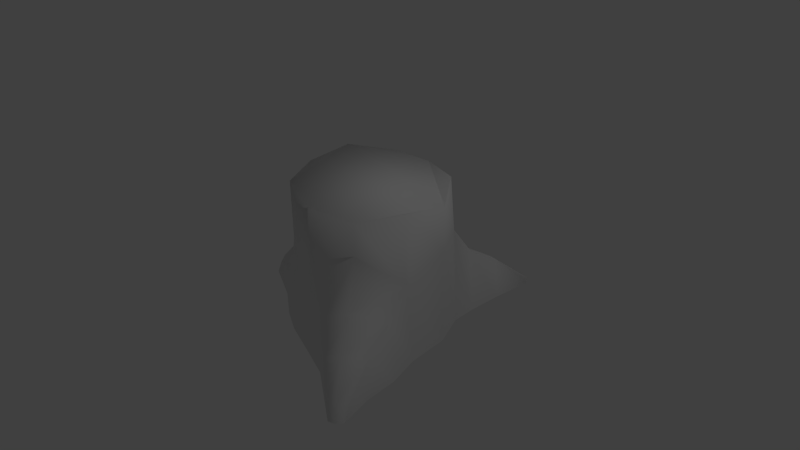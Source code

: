 # Source: akar_pohon_2.blend  (saved by Blender 2.75.0; exported with 4.5.12 LTS)
import bpy
from mathutils import Matrix  # noqa: F401  (used for matrix-valued properties, if any)

bpy.ops.wm.read_factory_settings(use_empty=True)
scene = bpy.context.scene
scene.name = 'Scene'

# ---- collections
col_collection_1 = bpy.data.collections.new('Collection 1'); scene.collection.children.link(col_collection_1)

# ---- materials (node trees are filled in below, after node groups)
mat_material = bpy.data.materials.new('Material')
mat_material.alpha_threshold = 0.0
mat_material.use_transparent_shadow = False
mat_material.roughness = 0.5

# ---- material node trees

# ---- world
world_world = bpy.data.worlds.new('World'); scene.world = world_world
world_world.color = (0.05088, 0.05088, 0.05088)
world_world.use_sun_shadow = False
world_world.sun_shadow_jitter_overblur = 0.0
world_world.cycles.sampling_method = 'MANUAL'
world_world.cycles.sample_map_resolution = 256

# ---- cameras
cam_camera = bpy.data.cameras.new('Camera')
cam_camera.clip_end = 100.0
cam_camera.lens = 35.0
cam_camera.sensor_width = 32.0
cam_camera.sensor_height = 18.0
cam_camera.ortho_scale = 7.314
cam_camera.dof.focus_distance = 0.0
cam_camera.dof.aperture_fstop = 128.0

# ---- lights
light_lamp = bpy.data.lights.new('Lamp', 'POINT')
light_lamp.transmission_factor = 0.0
light_lamp.cutoff_distance = 30.0
light_lamp.energy = 100.0
light_lamp.shadow_buffer_clip_start = 1.001
light_lamp.shadow_soft_size = 0.1
light_lamp.shadow_maximum_resolution = 0.006
light_lamp.use_absolute_resolution = True
light_lamp.cycles.use_multiple_importance_sampling = False

# ---- meshes
me_cylinder = bpy.data.meshes.new('Cylinder')
me_cylinder.from_pydata([(-0.1905, 1.105, -1.01), (0.0, 1.0, 1.0), (0.7383, 0.7713, -1.01), (0.5855, 0.8057, 1.018), (0.9511, 0.309, -1.01), (0.9633, 0.2982, 0.9018), (1.019, -0.2951, -1.01), (0.9511, -0.309, 1.0), (0.5919, -0.8021, 0.9244), (-0.03284, -1.103, -1.01), (-8.742e-08, -1.0, 1.0), (-0.6065, -0.8982, -1.01), (-0.5878, -0.809, 1.094), (-0.8338, -0.2933, 1.14), (-0.8376, 0.3363, 1.192), (-0.5878, 0.809, -1.01), (-0.4705, 0.8247, 1.078), (-0.04737, 1.067, 0.4088), (0.6352, 0.8255, 0.2698), (0.9511, 0.309, 0.2803), (0.9511, -0.309, 0.04432), (0.5878, -0.809, 0.4978), (0.001412, -1.003, 0.29), (-0.577, -0.8139, 0.3167), (-0.9549, -0.2919, 0.5738), (-0.9511, 0.309, 0.5727), (-0.5257, 0.8217, 0.2953), (1.311, -1.57, -0.8205), (1.337, -1.666, -1.01), (1.277, -1.749, -1.01), (1.235, -1.676, -0.768), (1.18, -1.78, -1.01), (1.112, -1.724, -0.8153), (0.4495, -1.212, -0.2424), (0.7603, -1.473, -0.5078), (1.031, -1.416, -0.3871), (0.8035, -1.098, -0.06914), (1.159, -0.7431, -1.01), (1.208, -1.214, -1.01), (0.3934, -1.26, -1.01), (0.7868, -1.52, -1.01), (1.191, -1.15, -0.4536), (1.063, -0.7098, -0.2515), (0.6766, 2.242, -1.01), (0.7737, 2.21, -1.01), (0.7737, 2.21, -0.9149), (0.6766, 2.242, -0.9149), (0.08706, 1.396, -1.01), (0.3462, 1.793, -1.01), (0.7252, 1.627, -1.01), (0.7169, 1.125, -1.01), (0.6302, 1.179, -0.174), (0.6598, 1.651, -0.4572), (0.4303, 1.745, -0.499), (0.1971, 1.325, -0.2448), (-1.863, -0.1629, -0.7906), (-2.007, -0.1244, -1.01), (-2.081, -0.02226, -1.01), (-1.952, -0.03261, -0.7597), (-2.081, 0.104, -1.01), (-1.972, 0.1183, -0.7494), (-2.007, 0.2062, -1.01), (-1.908, 0.2524, -0.7856), (-1.343, -0.3693, -0.5679), (-0.901, -0.6157, -0.07069), (-1.186, -0.244, 0.03577), (-1.529, -0.105, -0.3683), (-0.8981, 0.6781, -0.08616), (-1.35, 0.4183, -0.5267), (-1.541, 0.2212, -0.3781), (-1.191, 0.2642, 0.03819), (-0.9545, -0.7173, -1.01), (-1.395, -0.4199, -1.01), (-0.9726, 0.7674, -1.01), (-1.427, 0.5267, -1.01)], [], [(17, 1, 3, 18), (18, 3, 5, 19), (19, 5, 7, 20), (20, 7, 8, 21), (21, 8, 10, 22), (22, 10, 12, 23), (23, 12, 13, 24), (24, 13, 14, 25), (25, 14, 16, 26), (26, 16, 1, 17), (15, 26, 17, 0), (69, 68, 62, 60), (63, 66, 58, 55), (9, 22, 23, 11), (35, 34, 32, 30), (4, 19, 20, 6), (2, 18, 19, 4), (29, 30, 32, 31), (28, 27, 30, 29), (34, 40, 31, 32), (41, 35, 30, 27), (38, 41, 27, 28), (6, 20, 42, 37), (37, 42, 41, 38), (20, 21, 36, 42), (42, 36, 35, 41), (22, 9, 39, 33), (33, 39, 40, 34), (21, 22, 33, 36), (36, 33, 34, 35), (43, 46, 45, 44), (53, 52, 45, 46), (52, 49, 44, 45), (48, 53, 46, 43), (0, 17, 54, 47), (47, 54, 53, 48), (18, 2, 50, 51), (51, 50, 49, 52), (17, 18, 51, 54), (54, 51, 52, 53), (59, 60, 62, 61), (57, 58, 60, 59), (56, 55, 58, 57), (66, 69, 60, 58), (72, 63, 55, 56), (68, 74, 61, 62), (26, 15, 73, 67), (67, 73, 74, 68), (11, 23, 64, 71), (71, 64, 63, 72), (24, 25, 70, 65), (65, 70, 69, 66), (23, 24, 65, 64), (64, 65, 66, 63), (25, 26, 67, 70), (70, 67, 68, 69), (3, 1, 16, 14, 13, 12, 10, 8, 7, 5)])
me_cylinder.polygons.foreach_set('use_smooth', [True] * 57)
_uv = me_cylinder.uv_layers.new(name='UVMap')
_uv.uv.foreach_set('vector', [0.5757, 0.2637, 0.518, 0.2701, 0.5017, 0.2395, 0.5375, 0.1854, 0.5375, 0.1854, 0.5017, 0.2395, 0.4721, 0.2203, 0.4767, 0.174, 0.4767, 0.174, 0.4721, 0.2203, 0.438, 0.2283, 0.4143, 0.1562, 0.4143, 0.1562, 0.438, 0.2283, 0.4078, 0.2485, 0.3754, 0.2259, 0.3754, 0.2259, 0.4078, 0.2485, 0.3988, 0.284, 0.3433, 0.2849, 0.3433, 0.2849, 0.3988, 0.284, 0.4134, 0.3139, 0.3588, 0.3455, 0.3588, 0.3455, 0.4134, 0.3139, 0.4442, 0.3276, 0.4305, 0.3792, 0.4305, 0.3792, 0.4442, 0.3276, 0.4805, 0.3213, 0.5026, 0.3792, 0.5026, 0.3792, 0.4805, 0.3213, 0.5105, 0.3001, 0.5749, 0.3295, 0.5749, 0.3295, 0.5105, 0.3001, 0.518, 0.2701, 0.5757, 0.2637, 0.7256, 0.3715, 0.5749, 0.3295, 0.5757, 0.2637, 0.739, 0.3137, 0.1697, 0.6176, 0.1867, 0.6551, 0.1106, 0.6478, 0.1025, 0.633, 0.1263, 0.5356, 0.1534, 0.5774, 0.0956, 0.6173, 0.09069, 0.5996, 0.212, 0.3125, 0.3433, 0.2849, 0.3588, 0.3455, 0.225, 0.3738, 0.7976, 0.7983, 0.7771, 0.8281, 0.7409, 0.7789, 0.7514, 0.7672, 0.4825, 0.04461, 0.4767, 0.174, 0.4143, 0.1562, 0.4175, 0.04317, 0.5365, 0.04735, 0.5375, 0.1854, 0.4767, 0.174, 0.4825, 0.04461, 0.7252, 0.7515, 0.7514, 0.7672, 0.7409, 0.7789, 0.7198, 0.7636, 0.7339, 0.7415, 0.7576, 0.7526, 0.7514, 0.7672, 0.7252, 0.7515, 0.7771, 0.8281, 0.7142, 0.8223, 0.7198, 0.7636, 0.7409, 0.7789, 0.8213, 0.7687, 0.7976, 0.7983, 0.7514, 0.7672, 0.7576, 0.7526, 0.7839, 0.7105, 0.8213, 0.7687, 0.7576, 0.7526, 0.7339, 0.7415, 0.8923, 0.661, 0.9492, 0.7827, 0.8846, 0.772, 0.8384, 0.685, 0.8384, 0.685, 0.8846, 0.772, 0.8213, 0.7687, 0.7839, 0.7105, 0.9492, 0.7827, 0.9315, 0.8779, 0.8534, 0.8336, 0.8846, 0.772, 0.8846, 0.772, 0.8534, 0.8336, 0.7976, 0.7983, 0.8213, 0.7687, 0.8844, 0.947, 0.7142, 0.9399, 0.7152, 0.8825, 0.8167, 0.8772, 0.8167, 0.8772, 0.7152, 0.8825, 0.7142, 0.8223, 0.7771, 0.8281, 0.9315, 0.8779, 0.8844, 0.947, 0.8167, 0.8772, 0.8534, 0.8336, 0.8534, 0.8336, 0.8167, 0.8772, 0.7771, 0.8281, 0.7976, 0.7983, 0.6064, 0.4326, 0.6048, 0.4421, 0.5956, 0.4429, 0.5937, 0.4326, 0.6169, 0.5097, 0.5869, 0.516, 0.5956, 0.4429, 0.6048, 0.4421, 0.5869, 0.516, 0.5404, 0.4656, 0.5937, 0.4326, 0.5956, 0.4429, 0.6567, 0.461, 0.6169, 0.5097, 0.6048, 0.4421, 0.6064, 0.4326, 0.7423, 0.5225, 0.6414, 0.6843, 0.638, 0.5818, 0.7017, 0.4969, 0.7017, 0.4969, 0.638, 0.5818, 0.6169, 0.5097, 0.6567, 0.461, 0.5556, 0.6634, 0.4595, 0.5288, 0.4941, 0.5043, 0.5689, 0.5902, 0.5689, 0.5902, 0.4941, 0.5043, 0.5404, 0.4656, 0.5869, 0.516, 0.6414, 0.6843, 0.5556, 0.6634, 0.5689, 0.5902, 0.638, 0.5818, 0.638, 0.5818, 0.5689, 0.5902, 0.5869, 0.516, 0.6169, 0.5097, 0.07212, 0.6464, 0.1025, 0.633, 0.1106, 0.6478, 0.08265, 0.6588, 0.06554, 0.632, 0.0956, 0.6173, 0.1025, 0.633, 0.07212, 0.6464, 0.06342, 0.6164, 0.09069, 0.5996, 0.0956, 0.6173, 0.06554, 0.632, 0.1534, 0.5774, 0.1697, 0.6176, 0.1025, 0.633, 0.0956, 0.6173, 0.06946, 0.5346, 0.1263, 0.5356, 0.09069, 0.5996, 0.06342, 0.6164, 0.1867, 0.6551, 0.1474, 0.7069, 0.08265, 0.6588, 0.1106, 0.6478, 0.3453, 0.6465, 0.239, 0.7736, 0.1994, 0.7449, 0.2755, 0.6533, 0.2755, 0.6533, 0.1994, 0.7449, 0.1474, 0.7069, 0.1867, 0.6551, 0.07099, 0.42, 0.2389, 0.42, 0.1912, 0.4699, 0.07093, 0.4691, 0.07093, 0.4691, 0.1912, 0.4699, 0.1263, 0.5356, 0.06946, 0.5346, 0.2797, 0.4963, 0.3105, 0.5639, 0.2402, 0.5933, 0.2109, 0.5305, 0.2109, 0.5305, 0.2402, 0.5933, 0.1697, 0.6176, 0.1534, 0.5774, 0.2389, 0.42, 0.2797, 0.4963, 0.2109, 0.5305, 0.1912, 0.4699, 0.1912, 0.4699, 0.2109, 0.5305, 0.1534, 0.5774, 0.1263, 0.5356, 0.3105, 0.5639, 0.3453, 0.6465, 0.2755, 0.6533, 0.2402, 0.5933, 0.2402, 0.5933, 0.2755, 0.6533, 0.1867, 0.6551, 0.1697, 0.6176, 0.5393, 0.7469, 0.5862, 0.8102, 0.5823, 0.875, 0.5374, 0.9405, 0.4603, 0.9644, 0.3877, 0.9549, 0.3406, 0.8904, 0.3406, 0.8101, 0.3879, 0.7474, 0.4616, 0.7201])
me_cylinder.materials.append(mat_material)
me_cylinder.use_remesh_preserve_volume = False
me_cylinder.use_remesh_preserve_attributes = False
me_cylinder.use_mirror_vertex_groups = False
me_cylinder.update()

# ---- objects
ob_cylinder = bpy.data.objects.new('Cylinder', me_cylinder)
ob_lamp = bpy.data.objects.new('Lamp', light_lamp)
ob_camera = bpy.data.objects.new('Camera', cam_camera)

# ---- transforms, parenting, visibility, modifiers, constraints
ob_cylinder.location = (0.0, 0.0, 0.0)
ob_cylinder.lineart.crease_threshold = 0.0
ob_lamp.location = (4.076, 1.005, 5.904)
ob_lamp.rotation_euler = (0.6503, 0.05522, 1.866)
ob_lamp.lock_rotations_4d = False
ob_lamp.empty_display_type = 'ARROWS'
ob_lamp.color = (0.0, 0.0, 0.0, 0.0)
ob_lamp.lineart.crease_threshold = 0.0
ob_camera.location = (7.481, -6.508, 5.344)
ob_camera.rotation_euler = (1.109, 0.01082, 0.8149)
ob_camera.lock_rotations_4d = False
ob_camera.empty_display_type = 'ARROWS'
ob_camera.color = (0.0, 0.0, 0.0, 0.0)
ob_camera.display_type = 'WIRE'
ob_camera.lineart.crease_threshold = 0.0

# ---- collection membership
col_collection_1.objects.link(ob_cylinder)
col_collection_1.objects.link(ob_lamp)
col_collection_1.objects.link(ob_camera)

# ---- scene / render settings (as saved in the file)
scene.camera = ob_camera
scene.frame_start = 1; scene.frame_end = 250; scene.frame_set(1)
scene.render.engine = 'BLENDER_EEVEE_NEXT'
scene.render.resolution_percentage = 50
scene.render.dither_intensity = 0.0
scene.cycles.use_denoising = False
scene.cycles.samples = 10
scene.cycles.sampling_pattern = 'TABULATED_SOBOL'
scene.cycles.light_sampling_threshold = 0.0
scene.cycles.use_adaptive_sampling = False
scene.cycles.use_light_tree = False
scene.cycles.blur_glossy = 0.0
scene.cycles.pixel_filter_type = 'GAUSSIAN'
scene.cycles.sample_clamp_indirect = 0.0
scene.view_settings.view_transform = 'Standard'
bpy.context.view_layer.update()
